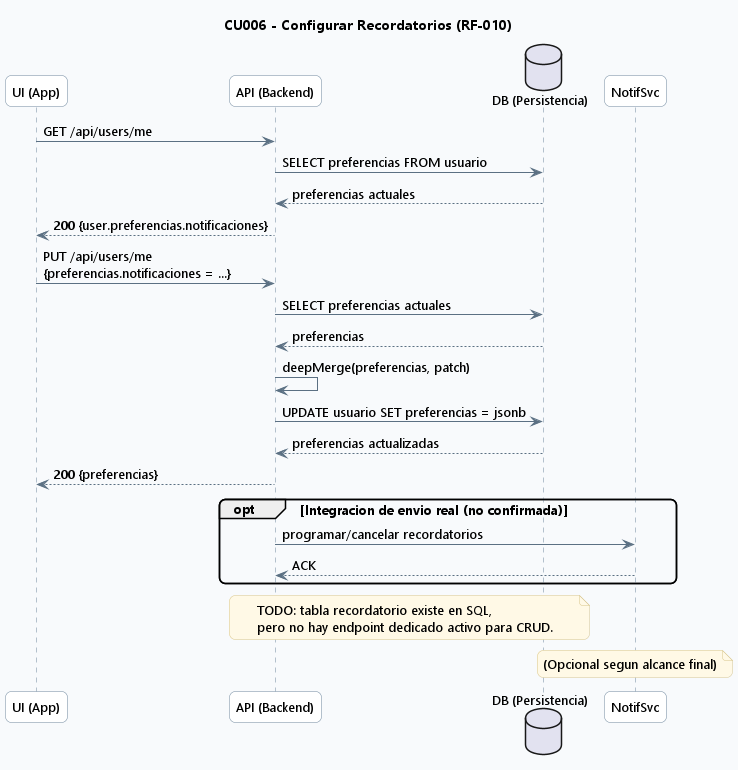

The diagram above was rendered by PlantUML. Its source (embedded in the PNG):
@startuml
' CAP4 - 06 Secuencia CU006 Recordatorios

skinparam backgroundColor #F8FAFC
skinparam shadowing false
skinparam roundcorner 12
skinparam defaultFontName Segoe UI
skinparam defaultFontSize 13
skinparam ArrowColor #5B7083
skinparam ArrowThickness 1
skinparam sequence {
  LifeLineBorderColor #6E879D
  LifeLineBackgroundColor #FFFFFF
  ParticipantBorderColor #6E879D
  ParticipantBackgroundColor #FFFFFF
}
skinparam noteBackgroundColor #FFF9E6
skinparam noteBorderColor #D7C58A

title CU006 - Configurar Recordatorios (RF-010)

participant "UI (App)" as UI
participant "API (Backend)" as API
database "DB (Persistencia)" as DB
participant "NotifSvc" as NS

UI -> API: GET /api/users/me
API -> DB: SELECT preferencias FROM usuario
DB --> API: preferencias actuales
API --> UI: 200 {user.preferencias.notificaciones}

UI -> API: PUT /api/users/me\n{preferencias.notificaciones = ...}
API -> DB: SELECT preferencias actuales
DB --> API: preferencias
API -> API: deepMerge(preferencias, patch)
API -> DB: UPDATE usuario SET preferencias = jsonb
DB --> API: preferencias actualizadas
API --> UI: 200 {preferencias}

opt Integracion de envio real (no confirmada)
  API -> NS: programar/cancelar recordatorios
  NS --> API: ACK
end

note over API,DB
TODO: tabla recordatorio existe en SQL,
pero no hay endpoint dedicado activo para CRUD.
end note

note over NS
(Opcional segun alcance final)
end note

@enduml